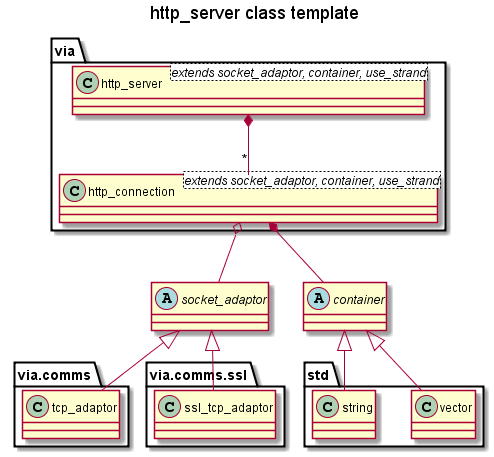

The diagram above was rendered by PlantUML. Its source (embedded in the PNG):
@startuml

'Copyright (c) 2013-2015 Ken Barker

title http_server class template 

class via.http_server<extends socket_adaptor, container, use_strand>
via.http_server *-- "*" via.http_connection

class via.http_connection<extends socket_adaptor, container, use_strand>
via.http_connection o-- socket_adaptor
via.http_connection *-- container

abstract class socket_adaptor
socket_adaptor <|-- via.comms.tcp_adaptor
socket_adaptor <|-- via.comms.ssl.ssl_tcp_adaptor

abstract class container
container <|-- std.vector
container <|-- std.string

@enduml